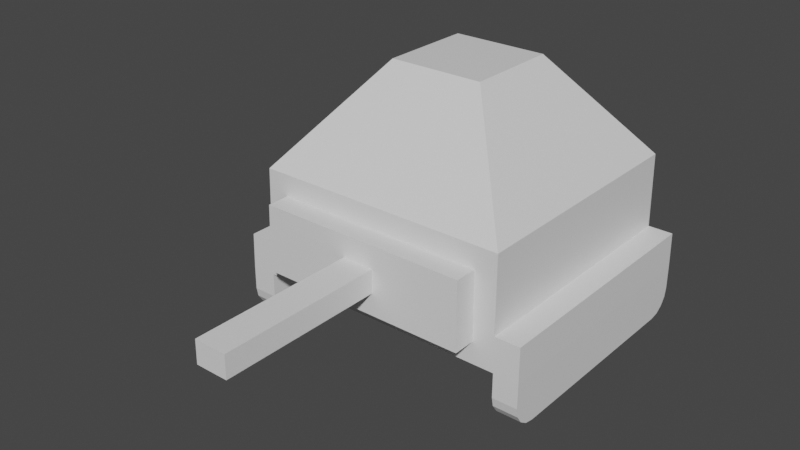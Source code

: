 # Source: tank_1.blend  (saved by Blender 3.6.13; exported with 4.5.12 LTS)
import bpy
from mathutils import Matrix  # noqa: F401  (used for matrix-valued properties, if any)

bpy.ops.wm.read_factory_settings(use_empty=True)
scene = bpy.context.scene
scene.name = 'Scene'

# ---- collections
col_collection = bpy.data.collections.new('Collection'); scene.collection.children.link(col_collection)

# ---- materials (node trees are filled in below, after node groups)
mat_material = bpy.data.materials.new('Material')
mat_material.alpha_threshold = 0.0
mat_material.use_transparent_shadow = False
mat_material.roughness = 0.5
mat_material.line_color = (0.0, 0.0, 0.0, 1.0)

# ---- material node trees
mat_material.use_nodes = True; mat_material.node_tree.nodes.clear()
_N = mat_material.node_tree.nodes; _L = mat_material.node_tree.links
n0 = _N.new('ShaderNodeOutputMaterial'); n0.name = 'Material Output'; n0.location = (300, 300)
n1 = _N.new('ShaderNodeBsdfPrincipled'); n1.name = 'Principled BSDF'; n1.location = (10, 300)
n1.distribution = 'GGX'
n1.subsurface_method = 'RANDOM_WALK_SKIN'
n1.inputs[3].default_value = 1.45
n1.inputs[27].default_value = (0.0, 0.0, 0.0, 1.0)
n1.inputs[28].default_value = 1.0
_L.new(n1.outputs[0], n0.inputs[0])
n0.is_active_output = True

# ---- world
world_world = bpy.data.worlds.new('World'); scene.world = world_world
world_world.use_nodes = True; world_world.node_tree.nodes.clear()
_N = world_world.node_tree.nodes; _L = world_world.node_tree.links
n0 = _N.new('ShaderNodeOutputWorld'); n0.name = 'World Output'; n0.location = (300, 300)
n1 = _N.new('ShaderNodeBackground'); n1.name = 'Background'; n1.location = (10, 300)
n1.inputs[0].default_value = (0.05088, 0.05088, 0.05088, 1.0)
_L.new(n1.outputs[0], n0.inputs[0])
n0.is_active_output = True
world_world.color = (0.05088, 0.05088, 0.05088)
world_world.use_sun_shadow = False
world_world.sun_shadow_jitter_overblur = 0.0

# ---- meshes
me_cube = bpy.data.meshes.new('Cube')
me_cube.from_pydata([(0.3681, 0.3681, 0.648), (1.0, 1.0, -1.0), (0.3681, -0.3681, 0.648), (0.8289, -0.9978, -0.8312), (-0.3681, 0.3681, 0.648), (-1.0, 1.0, -1.0), (-0.3681, -0.3681, 0.648), (-0.8289, -0.9978, -0.8312), (0.9887, 0.9887, -0.1366), (-0.822, -0.9909, -0.3055), (0.822, -0.9909, -0.3055), (-0.9887, 0.9887, -0.1366), (0.9887, -0.9887, -0.1366), (1.0, -1.0, -1.0), (-1.0, -1.0, -1.0), (-0.9887, -0.9887, -0.1366), (0.127, -1.169, -0.4784), (0.1274, -1.172, -0.6582), (-0.1274, -1.172, -0.6582), (-0.127, -1.169, -0.4784), (0.822, -1.167, -0.3055), (0.8289, -1.174, -0.8312), (-0.8289, -1.174, -0.8312), (-0.822, -1.167, -0.3055), (0.127, -2.459, -0.4784), (0.1274, -2.462, -0.6582), (-0.1274, -2.462, -0.6582), (-0.127, -2.459, -0.4784), (-0.9964, 0.9964, -0.7262), (-0.9964, -0.9964, -0.7262), (0.9964, 0.9964, -0.7262), (0.9964, -0.9964, -0.7262), (-1.197, 1.0, -1.0), (-1.197, -1.0, -1.0), (1.193, 0.9964, -0.7262), (1.196, 1.0, -1.0), (1.193, -0.9964, -0.7262), (1.196, -1.0, -1.0), (-1.193, 0.9964, -0.7262), (-1.193, -0.9964, -0.7262), (-1.0, 0.8114, -1.38), (-1.0, 1.0, -1.192), (-1.0, 0.8836, -1.366), (-1.0, 0.9448, -1.325), (-1.0, 0.9856, -1.264), (-1.0, -1.0, -1.192), (-1.0, -0.8114, -1.38), (-1.0, -0.9856, -1.264), (-1.0, -0.9448, -1.325), (-1.0, -0.8836, -1.366), (1.0, -0.8114, -1.38), (1.0, -1.0, -1.192), (1.0, -0.8836, -1.366), (1.0, -0.9448, -1.325), (1.0, -0.9856, -1.264), (1.0, 1.0, -1.192), (1.0, 0.8114, -1.38), (1.0, 0.9856, -1.264), (1.0, 0.9448, -1.325), (1.0, 0.8836, -1.366), (-1.197, 1.0, -1.192), (-1.197, 0.8114, -1.38), (-1.197, 0.9856, -1.264), (-1.197, 0.9448, -1.325), (-1.197, 0.8836, -1.366), (-1.197, -0.8114, -1.38), (-1.197, -1.0, -1.192), (-1.197, -0.8836, -1.366), (-1.197, -0.9448, -1.325), (-1.197, -0.9856, -1.264), (1.196, -1.0, -1.192), (1.196, -0.8114, -1.38), (1.196, -0.9856, -1.264), (1.196, -0.9448, -1.325), (1.196, -0.8836, -1.366), (1.196, 0.8114, -1.38), (1.196, 1.0, -1.192), (1.196, 0.8836, -1.366), (1.196, 0.9448, -1.325), (1.196, 0.9856, -1.264)], [], [(0, 4, 6, 2), (12, 2, 6, 15), (15, 6, 4, 11), (5, 1, 13, 14), (8, 0, 2, 12), (11, 4, 0, 8), (5, 28, 11, 8, 30, 1), (30, 8, 12, 31), (29, 15, 11, 28), (10, 9, 23, 20), (10, 3, 13, 31, 12), (3, 7, 14, 13), (7, 9, 15, 29, 14), (9, 10, 12, 15), (16, 19, 27, 24), (7, 3, 21, 22), (9, 7, 22, 23), (3, 10, 20, 21), (16, 17, 21, 20), (17, 18, 22, 21), (18, 19, 23, 22), (19, 16, 20, 23), (25, 24, 27, 26), (18, 17, 25, 26), (19, 18, 26, 27), (17, 16, 24, 25), (31, 13, 37, 36), (29, 28, 38, 39), (33, 39, 38, 32), (35, 34, 36, 37), (30, 31, 36, 34), (1, 30, 34, 35), (1, 35, 76, 55), (13, 1, 55, 57, 58, 59, 56, 50, 52, 53, 54, 51), (14, 29, 39, 33), (28, 5, 32, 38), (37, 13, 51, 70), (32, 5, 41, 60), (40, 46, 65, 61), (50, 56, 75, 71), (14, 33, 66, 45), (33, 32, 60, 62, 63, 64, 61, 65, 67, 68, 69, 66), (35, 37, 70, 72, 73, 74, 71, 75, 77, 78, 79, 76), (50, 71, 74, 52), (52, 74, 73, 53), (53, 73, 72, 54), (54, 72, 70, 51), (75, 56, 59, 77), (77, 59, 58, 78), (78, 58, 57, 79), (79, 57, 55, 76), (45, 66, 69, 47), (47, 69, 68, 48), (48, 68, 67, 49), (49, 67, 65, 46), (60, 41, 44, 62), (62, 44, 43, 63), (63, 43, 42, 64), (64, 42, 40, 61), (5, 14, 45, 47, 48, 49, 46, 40, 42, 43, 44, 41)])
_uv = me_cube.uv_layers.new(name='UVMap')
_uv.uv.foreach_set('vector', [0.625, 0.5, 0.875, 0.5, 0.875, 0.75, 0.625, 0.75, 0.4829, 0.75, 0.625, 0.75, 0.625, 1.0, 0.4829, 1.0, 0.4829, 0.0, 0.625, 0.0, 0.625, 0.25, 0.4829, 0.25, 0.125, 0.5, 0.375, 0.5, 0.375, 0.75, 0.125, 0.75, 0.4829, 0.5, 0.625, 0.5, 0.625, 0.75, 0.4829, 0.75, 0.4829, 0.25, 0.625, 0.25, 0.625, 0.5, 0.4829, 0.5, 0.375, 0.25, 0.4092, 0.25, 0.4829, 0.25, 0.4829, 0.5, 0.4092, 0.5, 0.375, 0.5, 0.4092, 0.5, 0.4829, 0.5, 0.4829, 0.75, 0.4092, 0.75, 0.4092, 0.0, 0.4829, 0.0, 0.4829, 0.25, 0.4092, 0.25, 0.4618, 0.7713, 0.4618, 0.9787, 0.4618, 0.9787, 0.4618, 0.7713, 0.4618, 0.7713, 0.3961, 0.7712, 0.375, 0.75, 0.4092, 0.75, 0.4829, 0.75, 0.3961, 0.7712, 0.3961, 0.9788, 0.375, 1.0, 0.375, 0.75, 0.3961, 0.9788, 0.4618, 0.9787, 0.4829, 1.0, 0.4092, 1.0, 0.375, 1.0, 0.4618, 0.9787, 0.4618, 0.7713, 0.4829, 0.75, 0.4829, 1.0, 0.4402, 0.793, 0.4402, 0.957, 0.4402, 0.957, 0.4402, 0.793, 0.3961, 0.9788, 0.3961, 0.7712, 0.3961, 0.7712, 0.3961, 0.9788, 0.4618, 0.9787, 0.3961, 0.9788, 0.3961, 0.9788, 0.4618, 0.9787, 0.3961, 0.7712, 0.4618, 0.7713, 0.4618, 0.7713, 0.3961, 0.7712, 0.4402, 0.793, 0.4177, 0.7929, 0.3961, 0.7712, 0.4618, 0.7713, 0.4177, 0.7929, 0.4177, 0.9571, 0.3961, 0.9788, 0.3961, 0.7712, 0.4177, 0.9571, 0.4402, 0.957, 0.4618, 0.9787, 0.3961, 0.9788, 0.4402, 0.957, 0.4402, 0.793, 0.4618, 0.7713, 0.4618, 0.9787, 0.4177, 0.7929, 0.4402, 0.793, 0.4402, 0.957, 0.4177, 0.9571, 0.4177, 0.9571, 0.4177, 0.7929, 0.4177, 0.7929, 0.4177, 0.9571, 0.4402, 0.957, 0.4177, 0.9571, 0.4177, 0.9571, 0.4402, 0.957, 0.4177, 0.7929, 0.4402, 0.793, 0.4402, 0.793, 0.4177, 0.7929, 0.4092, 0.75, 0.375, 0.75, 0.375, 0.75, 0.4092, 0.75, 0.4092, 0.0, 0.4092, 0.25, 0.4092, 0.25, 0.4092, 0.0, 0.375, 0.0, 0.4092, 0.0, 0.4092, 0.25, 0.375, 0.25, 0.375, 0.5, 0.4092, 0.5, 0.4092, 0.75, 0.375, 0.75, 0.4092, 0.5, 0.4092, 0.75, 0.4092, 0.75, 0.4092, 0.5, 0.375, 0.5, 0.4092, 0.5, 0.4092, 0.5, 0.375, 0.5, 0.375, 0.5, 0.375, 0.5, 0.375, 0.5, 0.375, 0.5, 0.375, 0.75, 0.375, 0.5, 0.375, 0.5, 0.375, 0.5006, 0.375, 0.5023, 0.375, 0.5146, 0.375, 0.5236, 0.375, 0.7264, 0.375, 0.7354, 0.375, 0.7477, 0.375, 0.7494, 0.375, 0.75, 0.375, 1.0, 0.4092, 1.0, 0.4092, 1.0, 0.375, 1.0, 0.4092, 0.25, 0.375, 0.25, 0.375, 0.25, 0.4092, 0.25, 0.375, 0.75, 0.375, 0.75, 0.375, 0.75, 0.375, 0.75, 0.375, 0.25, 0.375, 0.25, 0.375, 0.25, 0.375, 0.25, 0.125, 0.5236, 0.125, 0.7264, 0.125, 0.7264, 0.125, 0.5236, 0.375, 0.7264, 0.375, 0.5236, 0.375, 0.5236, 0.375, 0.7264, 0.375, 1.0, 0.375, 1.0, 0.375, 1.0, 0.375, 1.0, 0.375, 0.0, 0.375, 0.25, 0.375, 0.25, 0.375, 0.2482, 0.375, 0.2431, 0.375, 0.2354, 0.375, 0.2264, 0.375, 0.02357, 0.375, 0.01455, 0.375, 0.006905, 0.375, 0.001795, 0.375, 0.0, 0.375, 0.5, 0.375, 0.75, 0.375, 0.75, 0.375, 0.7494, 0.375, 0.7477, 0.375, 0.7354, 0.375, 0.7264, 0.375, 0.5236, 0.375, 0.5146, 0.375, 0.5023, 0.375, 0.5006, 0.375, 0.5, 0.375, 0.7264, 0.375, 0.7264, 0.375, 0.7354, 0.375, 0.7354, 0.375, 0.7354, 0.375, 0.7354, 0.375, 0.7477, 0.375, 0.7477, 0.375, 0.7477, 0.375, 0.7477, 0.375, 0.7494, 0.375, 0.7494, 0.375, 0.7494, 0.375, 0.7494, 0.375, 0.75, 0.375, 0.75, 0.375, 0.5236, 0.375, 0.5236, 0.375, 0.5146, 0.375, 0.5146, 0.375, 0.5146, 0.375, 0.5146, 0.375, 0.5023, 0.375, 0.5023, 0.375, 0.5023, 0.375, 0.5023, 0.375, 0.5006, 0.375, 0.5006, 0.375, 0.5006, 0.375, 0.5006, 0.375, 0.5, 0.375, 0.5, 0.375, 1.0, 0.375, 1.0, 0.375, 1.0, 0.375, 1.0, 0.375, 1.0, 0.375, 1.0, 0.375, 1.0, 0.375, 1.0, 0.125, 0.75, 0.125, 0.75, 0.125, 0.7354, 0.125, 0.7354, 0.125, 0.7354, 0.125, 0.7354, 0.125, 0.7264, 0.125, 0.7264, 0.375, 0.25, 0.375, 0.25, 0.375, 0.25, 0.375, 0.25, 0.375, 0.25, 0.375, 0.25, 0.375, 0.25, 0.375, 0.25, 0.125, 0.5, 0.125, 0.5, 0.125, 0.5146, 0.125, 0.5146, 0.125, 0.5146, 0.125, 0.5146, 0.125, 0.5236, 0.125, 0.5236, 0.125, 0.5, 0.125, 0.75, 0.125, 0.75, 0.125, 0.7482, 0.125, 0.7431, 0.125, 0.7354, 0.125, 0.7264, 0.125, 0.5236, 0.125, 0.5146, 0.125, 0.5069, 0.125, 0.5018, 0.125, 0.5])
me_cube.materials.append(mat_material)
me_cube.use_mirror_vertex_groups = False
me_cube.update()

# ---- objects
ob_tank = bpy.data.objects.new('Tank', me_cube)

# ---- transforms, parenting, visibility, modifiers, constraints
ob_tank.location = (0.0, 0.0, 0.0)
ob_tank.lock_rotations_4d = False
ob_tank.empty_display_type = 'ARROWS'
ob_tank.lineart.crease_threshold = 0.0

# ---- collection membership
col_collection.objects.link(ob_tank)

# ---- scene / render settings (as saved in the file)
scene.frame_start = 1; scene.frame_end = 250; scene.frame_set(1)
scene.render.engine = 'BLENDER_EEVEE_NEXT'
scene.cycles.sampling_pattern = 'TABULATED_SOBOL'
scene.view_settings.view_transform = 'Filmic'
bpy.context.view_layer.update()

# ---- added for rendering (the .blend has no active camera and no usable light): camera, sun
cam_auto = bpy.data.cameras.new('AutoCamera')
cam_auto.lens = 50.0
cam_auto.sensor_width = 36.0
cam_auto.clip_end = 1000.0
ob_auto_camera = bpy.data.objects.new('AutoCamera', cam_auto)
scene.collection.objects.link(ob_auto_camera)
ob_auto_camera.location = (4.322, -5.91774, 3.09186)
ob_auto_camera.rotation_euler = (1.09748, -7.21219e-08, 0.694738)
scene.camera = ob_auto_camera
light_auto_sun = bpy.data.lights.new('AutoSun', 'SUN')
light_auto_sun.energy = 3.0
light_auto_sun.angle = 0.0523599
ob_auto_sun = bpy.data.objects.new('AutoSun', light_auto_sun)
scene.collection.objects.link(ob_auto_sun)
ob_auto_sun.rotation_euler = (0.872665, 0.174533, 0.523599)
bpy.context.view_layer.update()
